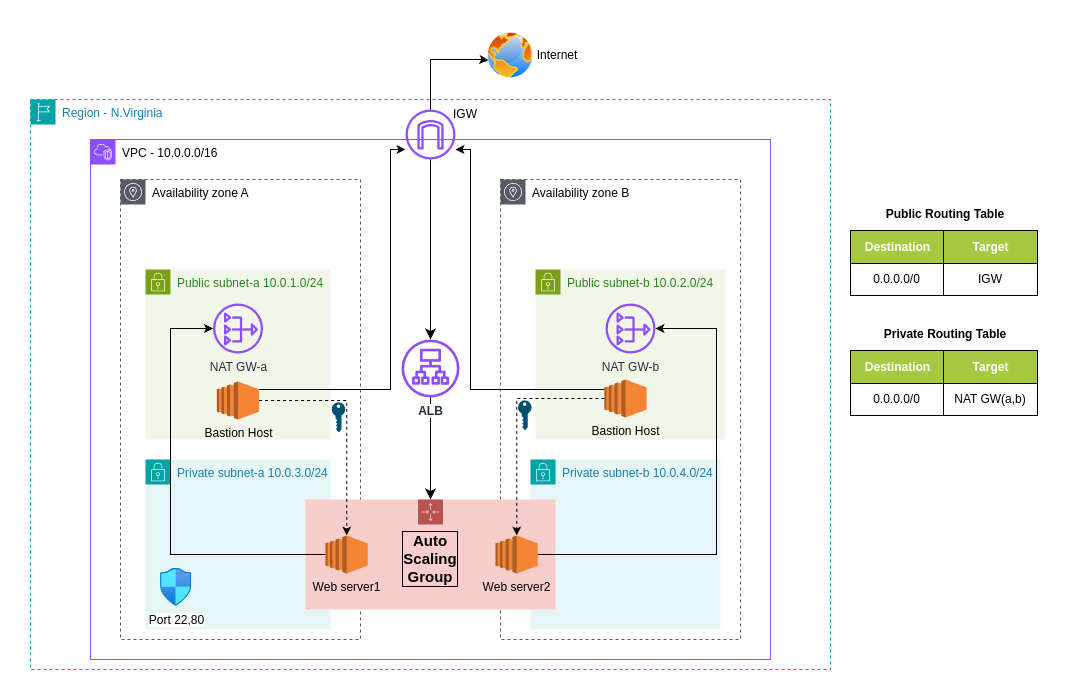

The diagram above was exported from draw.io. Its source (the exported page's mxGraphModel, read from the mxfile embedded in the PNG):
<mxGraphModel dx="1376" dy="754" grid="1" gridSize="10" guides="1" tooltips="1" connect="0" arrows="1" fold="1" page="1" pageScale="1" pageWidth="850" pageHeight="1100" math="0" shadow="0">
  <root>
    <mxCell id="0" />
    <mxCell id="1" parent="0" />
    <mxCell id="_ojvAxWmAR0mc2T450tZ-1" value="&lt;font color=&quot;#000000&quot;&gt;VPC - 10.0.0.0/16&lt;/font&gt;" style="points=[[0,0],[0.25,0],[0.5,0],[0.75,0],[1,0],[1,0.25],[1,0.5],[1,0.75],[1,1],[0.75,1],[0.5,1],[0.25,1],[0,1],[0,0.75],[0,0.5],[0,0.25]];outlineConnect=0;gradientColor=none;html=1;whiteSpace=wrap;fontSize=12;fontStyle=0;container=1;pointerEvents=0;collapsible=0;recursiveResize=0;shape=mxgraph.aws4.group;grIcon=mxgraph.aws4.group_vpc2;strokeColor=#8C4FFF;fillColor=none;verticalAlign=top;align=left;spacingLeft=30;fontColor=#AAB7B8;dashed=0;" parent="1" vertex="1">
      <mxGeometry x="300" y="280" width="680" height="520" as="geometry" />
    </mxCell>
    <mxCell id="_ojvAxWmAR0mc2T450tZ-15" value="" style="sketch=0;outlineConnect=0;fontColor=#232F3E;gradientColor=none;fillColor=#8C4FFF;strokeColor=none;dashed=0;verticalLabelPosition=bottom;verticalAlign=top;align=center;html=1;fontSize=12;fontStyle=0;aspect=fixed;pointerEvents=1;shape=mxgraph.aws4.internet_gateway;" parent="_ojvAxWmAR0mc2T450tZ-1" vertex="1">
      <mxGeometry x="315" y="-30" width="50" height="50" as="geometry" />
    </mxCell>
    <mxCell id="_ojvAxWmAR0mc2T450tZ-10" value="Region - N.Virginia" style="points=[[0,0],[0.25,0],[0.5,0],[0.75,0],[1,0],[1,0.25],[1,0.5],[1,0.75],[1,1],[0.75,1],[0.5,1],[0.25,1],[0,1],[0,0.75],[0,0.5],[0,0.25]];outlineConnect=0;gradientColor=none;html=1;whiteSpace=wrap;fontSize=12;fontStyle=0;container=0;pointerEvents=0;collapsible=0;recursiveResize=0;shape=mxgraph.aws4.group;grIcon=mxgraph.aws4.group_region;strokeColor=#00A4A6;fillColor=none;verticalAlign=top;align=left;spacingLeft=30;fontColor=#147EBA;dashed=1;labelBackgroundColor=none;labelBorderColor=none;" parent="1" vertex="1">
      <mxGeometry x="240" y="240" width="800" height="570" as="geometry" />
    </mxCell>
    <mxCell id="6gOrwXduJ9k-ywchTFoe-28" value="" style="image;aspect=fixed;perimeter=ellipsePerimeter;html=1;align=center;shadow=0;dashed=0;spacingTop=3;image=img/lib/active_directory/internet_globe.svg;" parent="1" vertex="1">
      <mxGeometry x="695" y="171" width="50" height="50" as="geometry" />
    </mxCell>
    <mxCell id="6gOrwXduJ9k-ywchTFoe-30" value="" style="edgeStyle=orthogonalEdgeStyle;rounded=0;orthogonalLoop=1;jettySize=auto;html=1;entryX=0.058;entryY=0.594;entryDx=0;entryDy=0;entryPerimeter=0;flowAnimation=0;" parent="1" source="_ojvAxWmAR0mc2T450tZ-15" target="6gOrwXduJ9k-ywchTFoe-28" edge="1">
      <mxGeometry relative="1" as="geometry">
        <mxPoint x="690" y="240" as="targetPoint" />
        <Array as="points">
          <mxPoint x="640" y="200" />
          <mxPoint x="690" y="200" />
        </Array>
      </mxGeometry>
    </mxCell>
    <mxCell id="6gOrwXduJ9k-ywchTFoe-32" value="Internet" style="text;html=1;align=center;verticalAlign=middle;whiteSpace=wrap;rounded=0;" parent="1" vertex="1">
      <mxGeometry x="737" y="181" width="60" height="30" as="geometry" />
    </mxCell>
    <mxCell id="EtoL0i0QafigT3-1_yTi-9" style="edgeStyle=none;curved=1;rounded=0;orthogonalLoop=1;jettySize=auto;html=1;fontSize=12;startSize=8;endSize=8;flowAnimation=0;" parent="1" source="_ojvAxWmAR0mc2T450tZ-15" target="EtoL0i0QafigT3-1_yTi-5" edge="1">
      <mxGeometry relative="1" as="geometry" />
    </mxCell>
    <mxCell id="_ojvAxWmAR0mc2T450tZ-11" value="&lt;font color=&quot;#000000&quot;&gt;Availability zone A&lt;/font&gt;" style="sketch=0;outlineConnect=0;gradientColor=none;html=1;whiteSpace=wrap;fontSize=12;fontStyle=0;shape=mxgraph.aws4.group;grIcon=mxgraph.aws4.group_availability_zone;strokeColor=#545B64;fillColor=none;verticalAlign=top;align=left;spacingLeft=30;fontColor=#545B64;dashed=1;" parent="1" vertex="1">
      <mxGeometry x="330" y="320" width="240" height="460" as="geometry" />
    </mxCell>
    <mxCell id="_ojvAxWmAR0mc2T450tZ-2" value="Public subnet-a 10.0.1.0/24" style="points=[[0,0],[0.25,0],[0.5,0],[0.75,0],[1,0],[1,0.25],[1,0.5],[1,0.75],[1,1],[0.75,1],[0.5,1],[0.25,1],[0,1],[0,0.75],[0,0.5],[0,0.25]];outlineConnect=0;gradientColor=none;html=1;whiteSpace=wrap;fontSize=12;fontStyle=0;container=1;pointerEvents=0;collapsible=0;recursiveResize=0;shape=mxgraph.aws4.group;grIcon=mxgraph.aws4.group_security_group;grStroke=0;strokeColor=#7AA116;fillColor=#F2F6E8;verticalAlign=top;align=left;spacingLeft=30;fontColor=#248814;dashed=0;" parent="1" vertex="1">
      <mxGeometry x="355" y="410" width="185" height="170" as="geometry" />
    </mxCell>
    <mxCell id="6gOrwXduJ9k-ywchTFoe-11" value="Bastion Host" style="outlineConnect=0;dashed=0;verticalLabelPosition=bottom;verticalAlign=top;align=center;html=1;shape=mxgraph.aws3.ec2;fillColor=#F58534;gradientColor=none;" parent="_ojvAxWmAR0mc2T450tZ-2" vertex="1">
      <mxGeometry x="71.38" y="112" width="42.25" height="38" as="geometry" />
    </mxCell>
    <mxCell id="6gOrwXduJ9k-ywchTFoe-12" value="NAT GW-a" style="sketch=0;outlineConnect=0;fontColor=#232F3E;gradientColor=none;fillColor=#8C4FFF;strokeColor=none;dashed=0;verticalLabelPosition=bottom;verticalAlign=top;align=center;html=1;fontSize=12;fontStyle=0;aspect=fixed;pointerEvents=1;shape=mxgraph.aws4.nat_gateway;" parent="_ojvAxWmAR0mc2T450tZ-2" vertex="1">
      <mxGeometry x="67.5" y="34" width="50" height="50" as="geometry" />
    </mxCell>
    <mxCell id="_ojvAxWmAR0mc2T450tZ-12" value="&lt;font color=&quot;#000000&quot;&gt;Availability zone B&lt;/font&gt;" style="sketch=0;outlineConnect=0;gradientColor=none;html=1;whiteSpace=wrap;fontSize=12;fontStyle=0;shape=mxgraph.aws4.group;grIcon=mxgraph.aws4.group_availability_zone;strokeColor=#545B64;fillColor=none;verticalAlign=top;align=left;spacingLeft=30;fontColor=#545B64;dashed=1;" parent="1" vertex="1">
      <mxGeometry x="710" y="320" width="240" height="460" as="geometry" />
    </mxCell>
    <mxCell id="_ojvAxWmAR0mc2T450tZ-3" value="Private subnet-b 10.0.4.0/24" style="points=[[0,0],[0.25,0],[0.5,0],[0.75,0],[1,0],[1,0.25],[1,0.5],[1,0.75],[1,1],[0.75,1],[0.5,1],[0.25,1],[0,1],[0,0.75],[0,0.5],[0,0.25]];outlineConnect=0;gradientColor=none;html=1;whiteSpace=wrap;fontSize=12;fontStyle=0;container=1;pointerEvents=0;collapsible=0;recursiveResize=0;shape=mxgraph.aws4.group;grIcon=mxgraph.aws4.group_security_group;grStroke=0;strokeColor=#00A4A6;fillColor=#E6F6F7;verticalAlign=top;align=left;spacingLeft=30;fontColor=#147EBA;dashed=0;" parent="1" vertex="1">
      <mxGeometry x="740" y="600" width="190" height="170" as="geometry" />
    </mxCell>
    <mxCell id="6gOrwXduJ9k-ywchTFoe-1" value="Private subnet-a 10.0.3.0/24" style="points=[[0,0],[0.25,0],[0.5,0],[0.75,0],[1,0],[1,0.25],[1,0.5],[1,0.75],[1,1],[0.75,1],[0.5,1],[0.25,1],[0,1],[0,0.75],[0,0.5],[0,0.25]];outlineConnect=0;gradientColor=none;html=1;whiteSpace=wrap;fontSize=12;fontStyle=0;container=1;pointerEvents=0;collapsible=0;recursiveResize=0;shape=mxgraph.aws4.group;grIcon=mxgraph.aws4.group_security_group;grStroke=0;strokeColor=#00A4A6;fillColor=#E6F6F7;verticalAlign=top;align=left;spacingLeft=30;fontColor=#147EBA;dashed=0;" parent="1" vertex="1">
      <mxGeometry x="355" y="600" width="185" height="170" as="geometry" />
    </mxCell>
    <mxCell id="6gOrwXduJ9k-ywchTFoe-3" value="Public subnet-b 10.0.2.0/24" style="points=[[0,0],[0.25,0],[0.5,0],[0.75,0],[1,0],[1,0.25],[1,0.5],[1,0.75],[1,1],[0.75,1],[0.5,1],[0.25,1],[0,1],[0,0.75],[0,0.5],[0,0.25]];outlineConnect=0;gradientColor=none;html=1;whiteSpace=wrap;fontSize=12;fontStyle=0;container=1;pointerEvents=0;collapsible=0;recursiveResize=0;shape=mxgraph.aws4.group;grIcon=mxgraph.aws4.group_security_group;grStroke=0;strokeColor=#7AA116;fillColor=#F2F6E8;verticalAlign=top;align=left;spacingLeft=30;fontColor=#248814;dashed=0;" parent="1" vertex="1">
      <mxGeometry x="745" y="410" width="190" height="170" as="geometry" />
    </mxCell>
    <mxCell id="6gOrwXduJ9k-ywchTFoe-13" value="NAT GW-b" style="sketch=0;outlineConnect=0;fontColor=#232F3E;gradientColor=none;fillColor=#8C4FFF;strokeColor=none;dashed=0;verticalLabelPosition=bottom;verticalAlign=top;align=center;html=1;fontSize=12;fontStyle=0;aspect=fixed;pointerEvents=1;shape=mxgraph.aws4.nat_gateway;" parent="6gOrwXduJ9k-ywchTFoe-3" vertex="1">
      <mxGeometry x="70" y="34" width="50" height="50" as="geometry" />
    </mxCell>
    <mxCell id="6gOrwXduJ9k-ywchTFoe-31" value="IGW" style="text;html=1;align=center;verticalAlign=middle;whiteSpace=wrap;rounded=0;" parent="1" vertex="1">
      <mxGeometry x="645" y="240" width="60" height="30" as="geometry" />
    </mxCell>
    <mxCell id="EtoL0i0QafigT3-1_yTi-3" value="&lt;b style=&quot;font-size: 15px;&quot;&gt;Auto&lt;br&gt;Scaling&lt;br&gt;Group&lt;/b&gt;" style="outlineConnect=0;html=1;whiteSpace=wrap;fontSize=12;fontStyle=0;shape=mxgraph.aws4.groupCenter;grIcon=mxgraph.aws4.group_auto_scaling_group;grStroke=0;strokeColor=#b85450;fillColor=#f8cecc;verticalAlign=top;align=center;spacingTop=25;shadow=0;gradientColor=none;dashed=1;fillStyle=solid;labelBorderColor=default;textShadow=0;labelBackgroundColor=none;" parent="1" vertex="1">
      <mxGeometry x="515" y="640" width="250" height="110" as="geometry" />
    </mxCell>
    <mxCell id="PYq_K_QGZxFx6rWTvtNh-4" style="edgeStyle=orthogonalEdgeStyle;rounded=0;orthogonalLoop=1;jettySize=auto;html=1;flowAnimation=0;" parent="1" source="6gOrwXduJ9k-ywchTFoe-8" target="6gOrwXduJ9k-ywchTFoe-13" edge="1">
      <mxGeometry relative="1" as="geometry">
        <Array as="points">
          <mxPoint x="926" y="695" />
          <mxPoint x="926" y="469" />
        </Array>
        <mxPoint x="743.25" y="695" as="sourcePoint" />
        <mxPoint x="870" y="469" as="targetPoint" />
      </mxGeometry>
    </mxCell>
    <mxCell id="6gOrwXduJ9k-ywchTFoe-8" value="Web server2" style="outlineConnect=0;dashed=0;verticalLabelPosition=bottom;verticalAlign=top;align=center;html=1;shape=mxgraph.aws3.ec2;fillColor=#F58534;gradientColor=none;" parent="1" vertex="1">
      <mxGeometry x="705" y="676" width="42.25" height="38" as="geometry" />
    </mxCell>
    <mxCell id="PYq_K_QGZxFx6rWTvtNh-5" style="edgeStyle=orthogonalEdgeStyle;rounded=0;orthogonalLoop=1;jettySize=auto;html=1;flowAnimation=0;" parent="1" source="6gOrwXduJ9k-ywchTFoe-7" target="6gOrwXduJ9k-ywchTFoe-12" edge="1">
      <mxGeometry relative="1" as="geometry">
        <Array as="points">
          <mxPoint x="380" y="695" />
          <mxPoint x="380" y="469" />
        </Array>
      </mxGeometry>
    </mxCell>
    <mxCell id="6gOrwXduJ9k-ywchTFoe-7" value="Web server1" style="outlineConnect=0;dashed=0;verticalLabelPosition=bottom;verticalAlign=top;align=center;html=1;shape=mxgraph.aws3.ec2;fillColor=#F58534;gradientColor=none;" parent="1" vertex="1">
      <mxGeometry x="535" y="676" width="42.25" height="38" as="geometry" />
    </mxCell>
    <mxCell id="EtoL0i0QafigT3-1_yTi-10" style="edgeStyle=none;curved=1;rounded=0;orthogonalLoop=1;jettySize=auto;html=1;fontSize=12;startSize=8;endSize=8;flowAnimation=0;" parent="1" source="EtoL0i0QafigT3-1_yTi-5" target="EtoL0i0QafigT3-1_yTi-3" edge="1">
      <mxGeometry relative="1" as="geometry" />
    </mxCell>
    <mxCell id="EtoL0i0QafigT3-1_yTi-5" value="&lt;b style=&quot;background-color: rgb(255, 255, 255);&quot;&gt;ALB&lt;/b&gt;" style="sketch=0;outlineConnect=0;fontColor=#232F3E;gradientColor=none;fillColor=#8C4FFF;strokeColor=none;dashed=0;verticalLabelPosition=bottom;verticalAlign=top;align=center;html=1;fontSize=12;fontStyle=0;aspect=fixed;pointerEvents=1;shape=mxgraph.aws4.application_load_balancer;" parent="1" vertex="1">
      <mxGeometry x="611" y="480" width="58" height="58" as="geometry" />
    </mxCell>
    <mxCell id="PYq_K_QGZxFx6rWTvtNh-2" style="edgeStyle=orthogonalEdgeStyle;rounded=0;orthogonalLoop=1;jettySize=auto;html=1;dashed=1;flowAnimation=1;" parent="1" source="PYq_K_QGZxFx6rWTvtNh-1" target="6gOrwXduJ9k-ywchTFoe-8" edge="1">
      <mxGeometry relative="1" as="geometry" />
    </mxCell>
    <mxCell id="PYq_K_QGZxFx6rWTvtNh-1" value="Bastion Host" style="outlineConnect=0;dashed=0;verticalLabelPosition=bottom;verticalAlign=top;align=center;html=1;shape=mxgraph.aws3.ec2;fillColor=#F58534;gradientColor=none;" parent="1" vertex="1">
      <mxGeometry x="813.87" y="520" width="42.25" height="38" as="geometry" />
    </mxCell>
    <mxCell id="PYq_K_QGZxFx6rWTvtNh-3" style="edgeStyle=orthogonalEdgeStyle;rounded=0;orthogonalLoop=1;jettySize=auto;html=1;dashed=1;flowAnimation=1;" parent="1" source="6gOrwXduJ9k-ywchTFoe-11" target="6gOrwXduJ9k-ywchTFoe-7" edge="1">
      <mxGeometry relative="1" as="geometry" />
    </mxCell>
    <mxCell id="r_noCnATOetdFqSbtlQj-3" value="" style="points=[[0,0.5,0],[0.24,0,0],[0.5,0.28,0],[0.995,0.475,0],[0.5,0.72,0],[0.24,1,0]];verticalLabelPosition=bottom;html=1;verticalAlign=top;aspect=fixed;align=center;pointerEvents=1;shape=mxgraph.cisco19.key;fillColor=#005073;strokeColor=none;rotation=90;labelBackgroundColor=none;labelBorderColor=none;textShadow=0;shadow=0;" parent="1" vertex="1">
      <mxGeometry x="533" y="551" width="30" height="13.5" as="geometry" />
    </mxCell>
    <mxCell id="r_noCnATOetdFqSbtlQj-6" value="" style="points=[[0,0.5,0],[0.24,0,0],[0.5,0.28,0],[0.995,0.475,0],[0.5,0.72,0],[0.24,1,0]];verticalLabelPosition=bottom;html=1;verticalAlign=top;aspect=fixed;align=center;pointerEvents=1;shape=mxgraph.cisco19.key;fillColor=#005073;strokeColor=none;rotation=90;labelBackgroundColor=none;labelBorderColor=none;textShadow=0;shadow=0;" parent="1" vertex="1">
      <mxGeometry x="719.25" y="549" width="30" height="13.5" as="geometry" />
    </mxCell>
    <mxCell id="r_noCnATOetdFqSbtlQj-9" style="edgeStyle=orthogonalEdgeStyle;rounded=0;orthogonalLoop=1;jettySize=auto;html=1;flowAnimation=0;" parent="1" source="PYq_K_QGZxFx6rWTvtNh-1" target="_ojvAxWmAR0mc2T450tZ-15" edge="1">
      <mxGeometry relative="1" as="geometry">
        <Array as="points">
          <mxPoint x="680" y="530" />
          <mxPoint x="680" y="290" />
        </Array>
      </mxGeometry>
    </mxCell>
    <mxCell id="r_noCnATOetdFqSbtlQj-13" style="edgeStyle=orthogonalEdgeStyle;rounded=0;orthogonalLoop=1;jettySize=auto;html=1;flowAnimation=0;" parent="1" source="6gOrwXduJ9k-ywchTFoe-11" target="_ojvAxWmAR0mc2T450tZ-15" edge="1">
      <mxGeometry relative="1" as="geometry">
        <Array as="points">
          <mxPoint x="600" y="530" />
          <mxPoint x="600" y="290" />
        </Array>
      </mxGeometry>
    </mxCell>
    <mxCell id="r_noCnATOetdFqSbtlQj-38" value="Destination" style="connectable=0;recursiveResize=0;strokeColor=inherit;fillColor=#A7C942;align=center;fontStyle=1;fontColor=#FFFFFF;html=1;" parent="1" vertex="1">
      <mxGeometry x="1060" y="371" width="93" height="33" as="geometry">
        <mxRectangle width="93" height="33" as="alternateBounds" />
      </mxGeometry>
    </mxCell>
    <mxCell id="r_noCnATOetdFqSbtlQj-39" value="Target" style="connectable=0;recursiveResize=0;strokeColor=inherit;fillColor=#A7C942;align=center;fontStyle=1;fontColor=#FFFFFF;html=1;" parent="1" vertex="1">
      <mxGeometry x="1153" y="371" width="94" height="33" as="geometry">
        <mxRectangle width="94" height="33" as="alternateBounds" />
      </mxGeometry>
    </mxCell>
    <mxCell id="r_noCnATOetdFqSbtlQj-40" value="0.0.0.0/0" style="connectable=0;recursiveResize=0;strokeColor=inherit;fillColor=inherit;align=center;whiteSpace=wrap;html=1;" parent="1" vertex="1">
      <mxGeometry x="1060" y="404" width="93" height="32" as="geometry">
        <mxRectangle width="93" height="32" as="alternateBounds" />
      </mxGeometry>
    </mxCell>
    <mxCell id="r_noCnATOetdFqSbtlQj-41" value="IGW" style="connectable=0;recursiveResize=0;strokeColor=inherit;fillColor=inherit;align=center;whiteSpace=wrap;html=1;" parent="1" vertex="1">
      <mxGeometry x="1153" y="404" width="94" height="32" as="geometry">
        <mxRectangle width="94" height="32" as="alternateBounds" />
      </mxGeometry>
    </mxCell>
    <mxCell id="r_noCnATOetdFqSbtlQj-46" value="Destination" style="connectable=0;recursiveResize=0;strokeColor=inherit;fillColor=#A7C942;align=center;fontStyle=1;fontColor=#FFFFFF;html=1;" parent="1" vertex="1">
      <mxGeometry x="1060" y="491" width="93" height="33" as="geometry">
        <mxRectangle width="93" height="33" as="alternateBounds" />
      </mxGeometry>
    </mxCell>
    <mxCell id="r_noCnATOetdFqSbtlQj-47" value="Target" style="connectable=0;recursiveResize=0;strokeColor=inherit;fillColor=#A7C942;align=center;fontStyle=1;fontColor=#FFFFFF;html=1;" parent="1" vertex="1">
      <mxGeometry x="1153" y="491" width="94" height="33" as="geometry">
        <mxRectangle width="94" height="33" as="alternateBounds" />
      </mxGeometry>
    </mxCell>
    <mxCell id="r_noCnATOetdFqSbtlQj-48" value="0.0.0.0/0" style="connectable=0;recursiveResize=0;strokeColor=inherit;fillColor=inherit;align=center;whiteSpace=wrap;html=1;" parent="1" vertex="1">
      <mxGeometry x="1060" y="524" width="93" height="32" as="geometry">
        <mxRectangle width="93" height="32" as="alternateBounds" />
      </mxGeometry>
    </mxCell>
    <mxCell id="r_noCnATOetdFqSbtlQj-49" value="NAT GW(a,b)" style="connectable=0;recursiveResize=0;strokeColor=inherit;fillColor=inherit;align=center;whiteSpace=wrap;html=1;" parent="1" vertex="1">
      <mxGeometry x="1153" y="524" width="94" height="32" as="geometry">
        <mxRectangle width="94" height="32" as="alternateBounds" />
      </mxGeometry>
    </mxCell>
    <mxCell id="r_noCnATOetdFqSbtlQj-50" value="Public Routing Table" style="text;html=1;align=center;verticalAlign=middle;whiteSpace=wrap;rounded=0;fontStyle=1" parent="1" vertex="1">
      <mxGeometry x="1090" y="340" width="130" height="30" as="geometry" />
    </mxCell>
    <mxCell id="r_noCnATOetdFqSbtlQj-51" value="Private Routing Table" style="text;html=1;align=center;verticalAlign=middle;whiteSpace=wrap;rounded=0;fontStyle=1" parent="1" vertex="1">
      <mxGeometry x="1090" y="460" width="130" height="30" as="geometry" />
    </mxCell>
    <mxCell id="r_noCnATOetdFqSbtlQj-59" value="Port 22,80" style="image;aspect=fixed;html=1;points=[];align=center;fontSize=12;image=img/lib/azure2/networking/Network_Security_Groups.svg;" parent="1" vertex="1">
      <mxGeometry x="370" y="708.77" width="31.29" height="38" as="geometry" />
    </mxCell>
  </root>
</mxGraphModel>